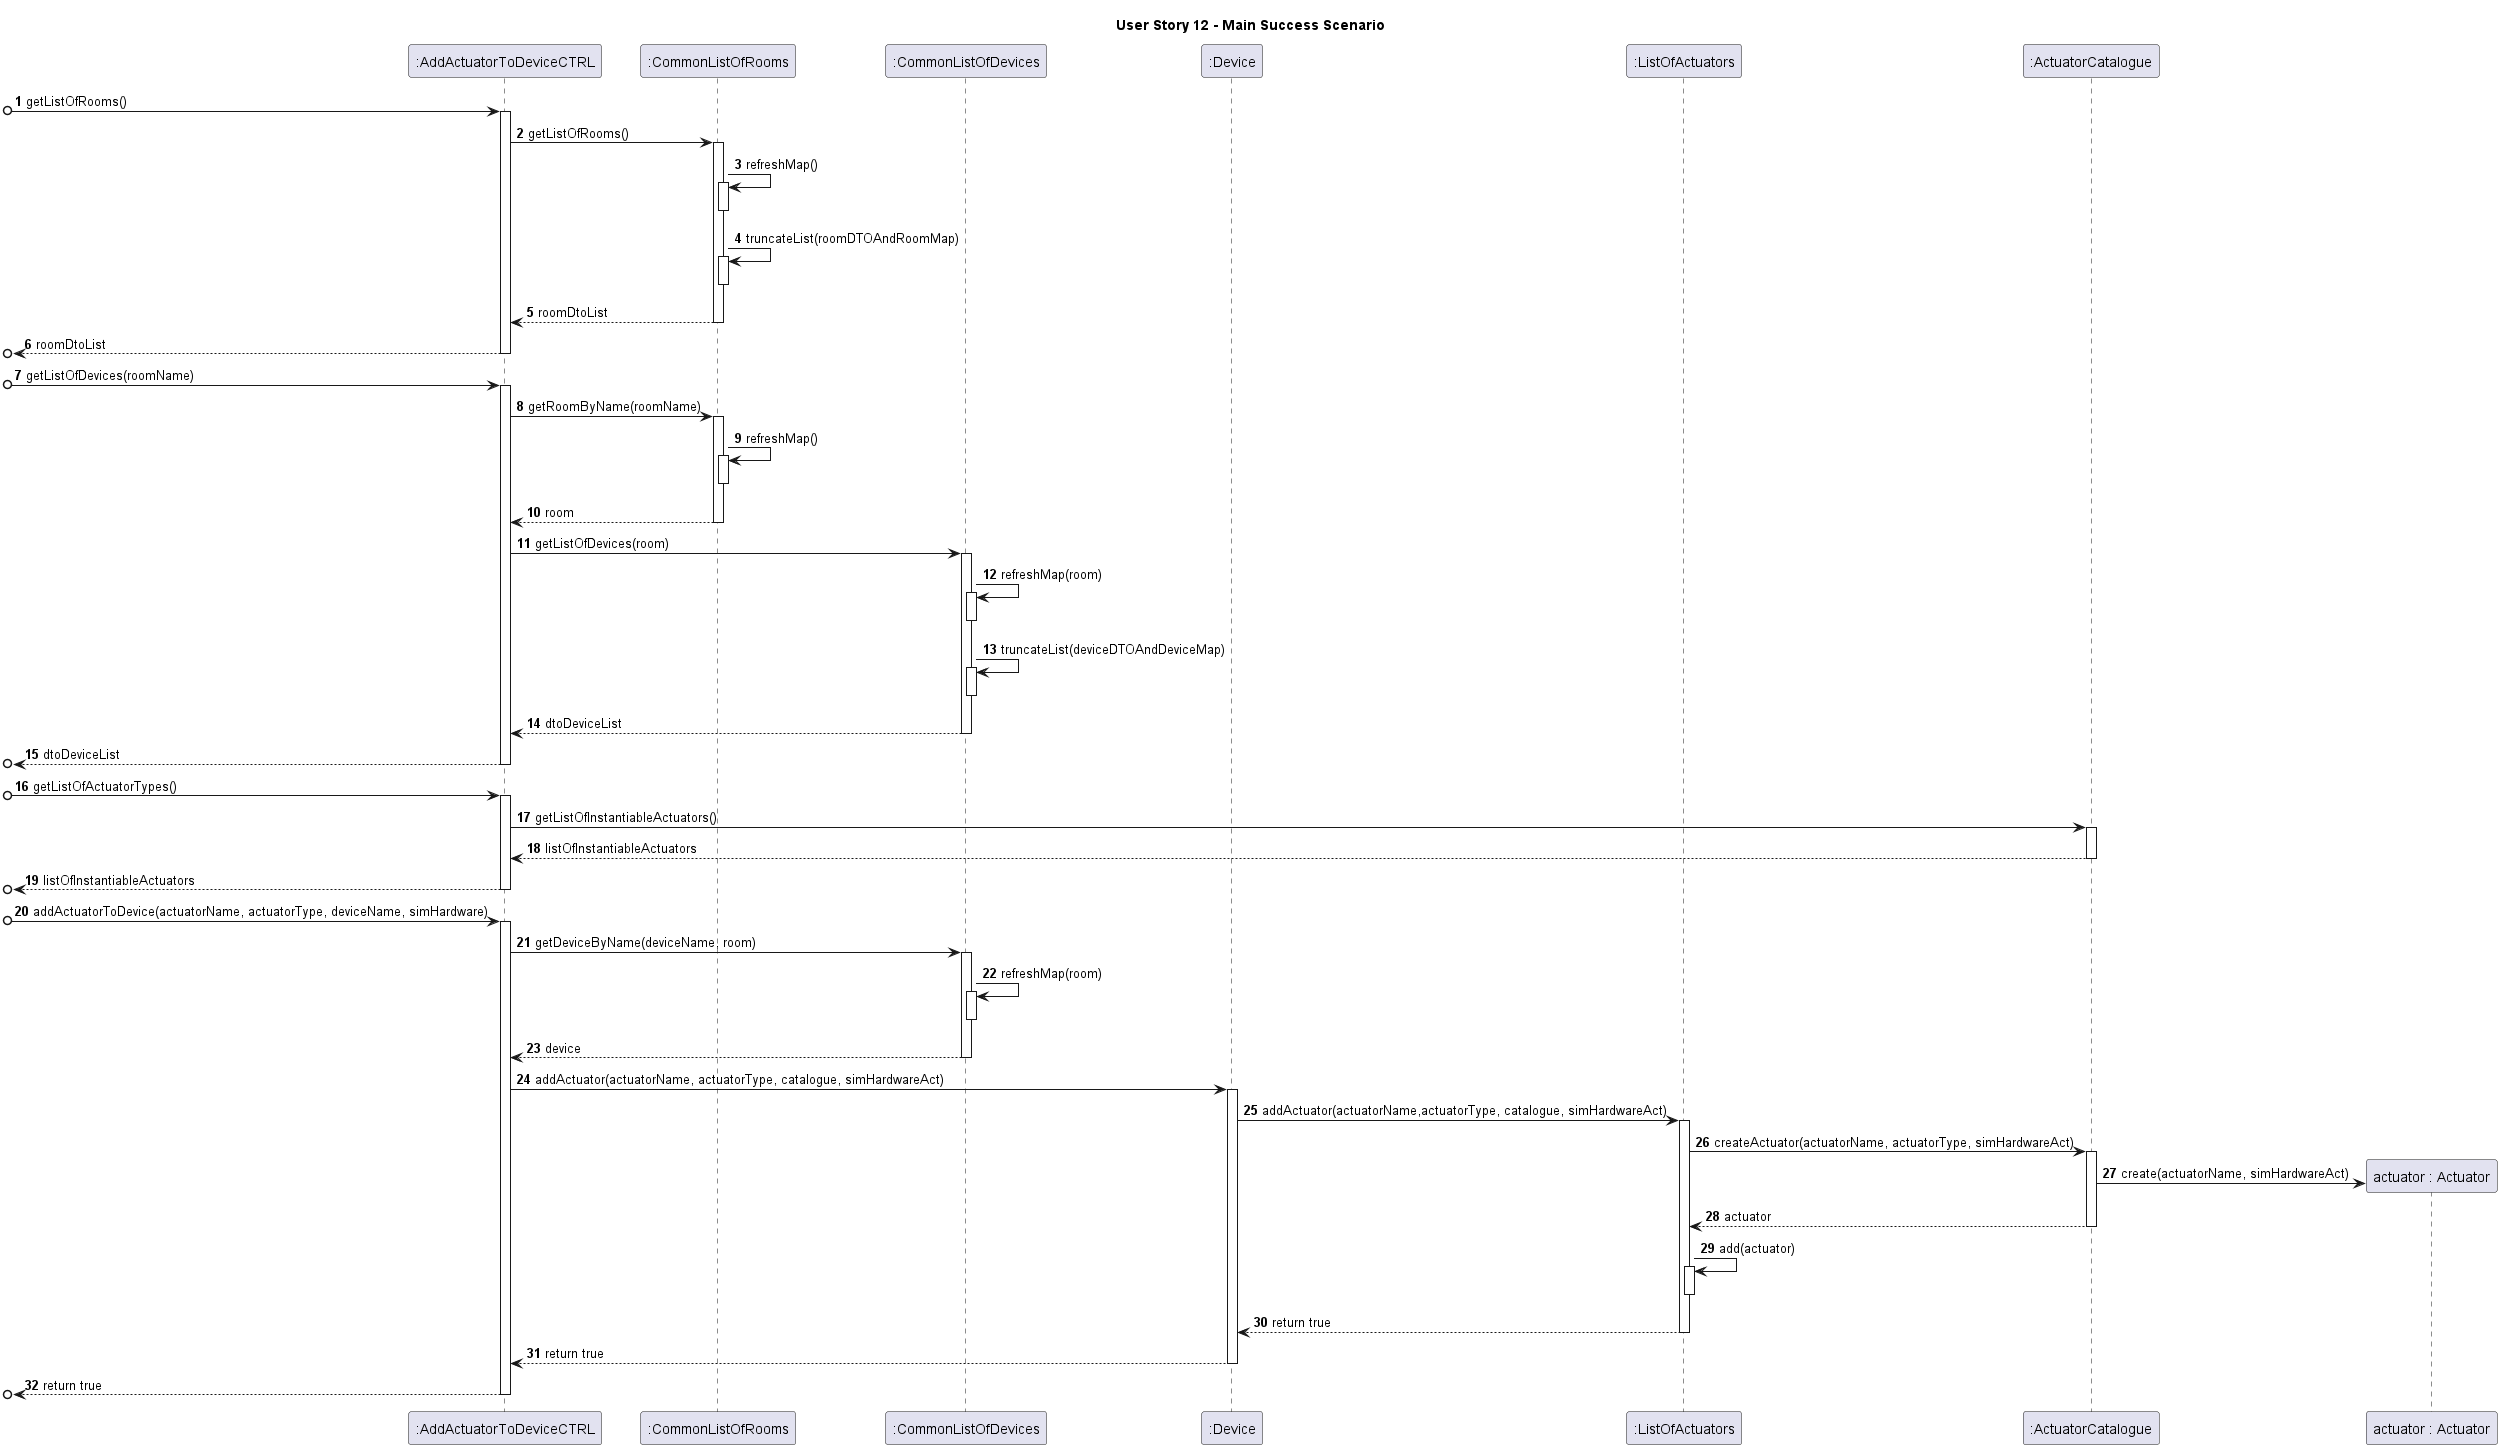

The diagram above was rendered by PlantUML. Its source (embedded in the PNG):
@startuml

title User Story 12 - Main Success Scenario
autonumber


participant ":AddActuatorToDeviceCTRL" as C
participant ":CommonListOfRooms" as CU
participant ":CommonListOfDevices" as CD
participant ":Device" as D
participant ":ListOfActuators" as LA
participant ":ActuatorCatalogue" as AC
participant "actuator : Actuator" as A



[o-> C : getListOfRooms()
activate C
C -> CU : getListOfRooms()
activate CU
CU -> CU : refreshMap()
activate CU
deactivate CU
CU -> CU : truncateList(roomDTOAndRoomMap)
activate CU
deactivate CU
CU --> C : roomDtoList
deactivate CU
[o<-- C : roomDtoList
deactivate C
[o-> C : getListOfDevices(roomName)
activate C
C -> CU: getRoomByName(roomName)
activate CU
CU -> CU : refreshMap()
activate CU
deactivate CU
CU --> C : room
deactivate CU
C -> CD : getListOfDevices(room)
activate CD
CD -> CD : refreshMap(room)
activate CD
deactivate CD
CD -> CD : truncateList(deviceDTOAndDeviceMap)
activate CD
deactivate CD
CD --> C : dtoDeviceList
deactivate CD
[o<-- C : dtoDeviceList
deactivate C

[o-> C : getListOfActuatorTypes()
activate C
C -> AC : getListOfInstantiableActuators()
activate AC
C <--AC : listOfInstantiableActuators
deactivate AC
[o<-- C : listOfInstantiableActuators
deactivate C

[o->C : addActuatorToDevice(actuatorName, actuatorType, deviceName, simHardware)
activate C
C -> CD : getDeviceByName(deviceName, room)
activate CD
CD -> CD : refreshMap(room)
activate CD
deactivate CD
CD --> C : device
deactivate CD

C -> D : addActuator(actuatorName, actuatorType, catalogue, simHardwareAct)
activate D
D -> LA : addActuator(actuatorName,actuatorType, catalogue, simHardwareAct)
activate LA

LA -> AC : createActuator(actuatorName, actuatorType, simHardwareAct)
activate AC
AC -> A** : create(actuatorName, simHardwareAct)
AC --> LA : actuator
deactivate AC
LA -> LA : add(actuator)
activate LA
deactivate LA
LA --> D : return true
deactivate LA
D --> C : return true
deactivate D
[o<-- C : return true
deactivate C
@enduml